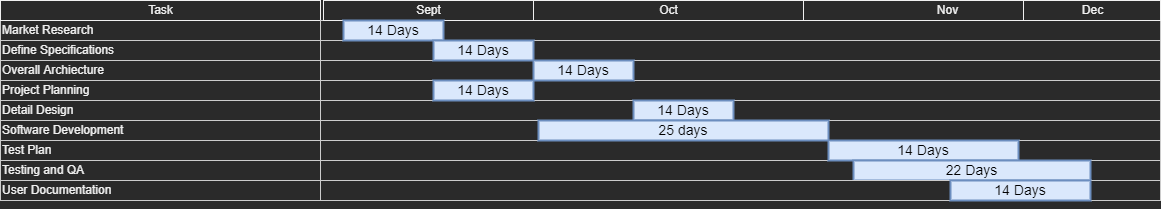

The diagram above was exported from draw.io. Its source (the exported page's mxGraphModel, read from the mxfile embedded in the PNG):
<mxGraphModel dx="2062" dy="1114" grid="1" gridSize="10" guides="1" tooltips="1" connect="0" arrows="1" fold="1" page="1" pageScale="1.5" pageWidth="1169" pageHeight="827" background="none" math="0" shadow="0">
  <root>
    <mxCell id="0" style=";html=1;" />
    <mxCell id="1" style=";html=1;" parent="0" />
    <mxCell id="75" value="Market Research" style="align=left;strokeColor=#CCCCCC;html=1;" parent="1" vertex="1">
      <mxGeometry x="297.0000000000003" y="149.99999999999977" width="319.9999999999997" height="20.000000000000014" as="geometry" />
    </mxCell>
    <mxCell id="80" value="Define Specifications" style="align=left;strokeColor=#CCCCCC;html=1;" parent="1" vertex="1">
      <mxGeometry x="297" y="170.00000000000023" width="320" height="20" as="geometry" />
    </mxCell>
    <mxCell id="85" value="Overall Archiecture" style="align=left;strokeColor=#CCCCCC;html=1;" parent="1" vertex="1">
      <mxGeometry x="296.9999999999999" y="190.00000000000023" width="320.0000000000001" height="20" as="geometry" />
    </mxCell>
    <mxCell id="90" value="Project Planning" style="align=left;strokeColor=#CCCCCC;html=1;" parent="1" vertex="1">
      <mxGeometry x="296.9999999999999" y="210.00000000000045" width="320.0000000000001" height="20" as="geometry" />
    </mxCell>
    <mxCell id="95" value="Detail Design" style="align=left;strokeColor=#CCCCCC;html=1;" parent="1" vertex="1">
      <mxGeometry x="297.0000000000006" y="230.00000000000068" width="319.9999999999994" height="20" as="geometry" />
    </mxCell>
    <mxCell id="100" value="Software Development" style="align=left;strokeColor=#CCCCCC;html=1;" parent="1" vertex="1">
      <mxGeometry x="297.0000000000006" y="250.00000000000057" width="319.9999999999994" height="20" as="geometry" />
    </mxCell>
    <mxCell id="2" value="Task" style="strokeWidth=1;fontStyle=0;html=1;" parent="1" vertex="1">
      <mxGeometry x="297" y="130" width="320" height="20" as="geometry" />
    </mxCell>
    <mxCell id="67c90442a009f359-289" value="Test Plan" style="align=left;strokeColor=#CCCCCC;html=1;" parent="1" vertex="1">
      <mxGeometry x="297.0000000000006" y="270.00000000000057" width="319.9999999999994" height="20" as="geometry" />
    </mxCell>
    <mxCell id="z5iilbq_5cF8R08CId2K-103" value="" style="edgeStyle=orthogonalEdgeStyle;rounded=0;orthogonalLoop=1;jettySize=auto;html=1;" edge="1" parent="1" source="67c90442a009f359-290" target="z5iilbq_5cF8R08CId2K-102">
      <mxGeometry relative="1" as="geometry" />
    </mxCell>
    <mxCell id="67c90442a009f359-290" value="Testing and QA" style="align=left;strokeColor=#CCCCCC;html=1;" parent="1" vertex="1">
      <mxGeometry x="297.0000000000006" y="290.00000000000057" width="319.9999999999994" height="20" as="geometry" />
    </mxCell>
    <mxCell id="67c90442a009f359-291" value="" style="align=left;strokeColor=#CCCCCC;html=1;" parent="1" vertex="1">
      <mxGeometry x="617" y="150" width="840" height="20" as="geometry" />
    </mxCell>
    <mxCell id="67c90442a009f359-285" value="Sept" style="strokeWidth=1;fontStyle=0;html=1;" parent="1" vertex="1">
      <mxGeometry x="620" y="130" width="210" height="20" as="geometry" />
    </mxCell>
    <mxCell id="67c90442a009f359-286" value="Oct" style="strokeWidth=1;fontStyle=0;html=1;" parent="1" vertex="1">
      <mxGeometry x="830" y="130" width="270" height="20" as="geometry" />
    </mxCell>
    <mxCell id="67c90442a009f359-287" value="Nov" style="strokeWidth=1;fontStyle=0;html=1;" parent="1" vertex="1">
      <mxGeometry x="1100" y="130" width="287" height="20" as="geometry" />
    </mxCell>
    <mxCell id="67c90442a009f359-288" value="Dec" style="strokeWidth=1;fontStyle=0;html=1;" parent="1" vertex="1">
      <mxGeometry x="1320" y="130" width="137" height="20" as="geometry" />
    </mxCell>
    <mxCell id="67c90442a009f359-292" value="" style="align=left;strokeColor=#CCCCCC;html=1;" parent="1" vertex="1">
      <mxGeometry x="617" y="170" width="840" height="20" as="geometry" />
    </mxCell>
    <mxCell id="67c90442a009f359-293" value="" style="align=left;strokeColor=#CCCCCC;html=1;" parent="1" vertex="1">
      <mxGeometry x="617" y="190" width="840" height="20" as="geometry" />
    </mxCell>
    <mxCell id="67c90442a009f359-294" value="" style="align=left;strokeColor=#CCCCCC;html=1;" parent="1" vertex="1">
      <mxGeometry x="617" y="210" width="840" height="20" as="geometry" />
    </mxCell>
    <mxCell id="67c90442a009f359-295" value="" style="align=left;strokeColor=#CCCCCC;html=1;" parent="1" vertex="1">
      <mxGeometry x="617" y="230" width="840" height="20" as="geometry" />
    </mxCell>
    <mxCell id="67c90442a009f359-296" value="" style="align=left;strokeColor=#CCCCCC;html=1;" parent="1" vertex="1">
      <mxGeometry x="617" y="250" width="840" height="20" as="geometry" />
    </mxCell>
    <mxCell id="67c90442a009f359-297" value="" style="align=left;strokeColor=#CCCCCC;html=1;" parent="1" vertex="1">
      <mxGeometry x="617" y="270" width="840" height="20" as="geometry" />
    </mxCell>
    <mxCell id="z5iilbq_5cF8R08CId2K-101" value="" style="edgeStyle=orthogonalEdgeStyle;rounded=0;orthogonalLoop=1;jettySize=auto;html=1;" edge="1" parent="1" source="67c90442a009f359-298" target="z5iilbq_5cF8R08CId2K-100">
      <mxGeometry relative="1" as="geometry" />
    </mxCell>
    <mxCell id="67c90442a009f359-298" value="" style="align=left;strokeColor=#CCCCCC;html=1;" parent="1" vertex="1">
      <mxGeometry x="617" y="290" width="840" height="20" as="geometry" />
    </mxCell>
    <mxCell id="67c90442a009f359-299" value="14 Days" style="whiteSpace=wrap;html=1;strokeWidth=2;fillColor=#dae8fc;fontSize=14;align=center;strokeColor=#6c8ebf;fontColor=#000000;" parent="1" vertex="1">
      <mxGeometry x="640" y="150" width="100" height="20" as="geometry" />
    </mxCell>
    <mxCell id="67c90442a009f359-300" value="14 Days" style="whiteSpace=wrap;html=1;strokeWidth=2;fillColor=#dae8fc;fontSize=14;align=center;strokeColor=#6c8ebf;fontColor=#000000;" parent="1" vertex="1">
      <mxGeometry x="730" y="170" width="100" height="20" as="geometry" />
    </mxCell>
    <mxCell id="67c90442a009f359-301" value="14 Days" style="whiteSpace=wrap;html=1;strokeWidth=2;fillColor=#dae8fc;fontSize=14;align=center;strokeColor=#6c8ebf;fontColor=#000000;" parent="1" vertex="1">
      <mxGeometry x="830" y="190" width="100" height="20" as="geometry" />
    </mxCell>
    <mxCell id="67c90442a009f359-302" value="14 Days" style="whiteSpace=wrap;html=1;strokeWidth=2;fillColor=#dae8fc;fontSize=14;align=center;strokeColor=#6c8ebf;fontColor=#000000;" parent="1" vertex="1">
      <mxGeometry x="730" y="210" width="100" height="20" as="geometry" />
    </mxCell>
    <mxCell id="67c90442a009f359-303" value="14 Days" style="whiteSpace=wrap;html=1;strokeWidth=2;fillColor=#dae8fc;fontSize=14;align=center;strokeColor=#6c8ebf;fontColor=#000000;" parent="1" vertex="1">
      <mxGeometry x="930" y="230" width="100" height="20" as="geometry" />
    </mxCell>
    <object label="25 days" id="67c90442a009f359-304">
      <mxCell style="whiteSpace=wrap;html=1;strokeWidth=2;fillColor=#dae8fc;fontSize=14;align=center;strokeColor=#6c8ebf;fontColor=#000000;" parent="1" vertex="1">
        <mxGeometry x="835" y="250" width="290" height="20" as="geometry" />
      </mxCell>
    </object>
    <mxCell id="67c90442a009f359-305" value="14 Days" style="whiteSpace=wrap;html=1;strokeWidth=2;fontSize=14;align=center;fillColor=#dae8fc;strokeColor=#6c8ebf;fontColor=#000000;" parent="1" vertex="1">
      <mxGeometry x="1125" y="270" width="190" height="20" as="geometry" />
    </mxCell>
    <mxCell id="67c90442a009f359-306" value="22 Days" style="whiteSpace=wrap;html=1;strokeWidth=2;fillColor=#dae8fc;fontSize=14;align=center;strokeColor=#6c8ebf;fontColor=#000000;" parent="1" vertex="1">
      <mxGeometry x="1150" y="290" width="237" height="20" as="geometry" />
    </mxCell>
    <mxCell id="z5iilbq_5cF8R08CId2K-100" value="" style="align=left;strokeColor=#CCCCCC;html=1;" vertex="1" parent="1">
      <mxGeometry x="617" y="310" width="840" height="20" as="geometry" />
    </mxCell>
    <mxCell id="z5iilbq_5cF8R08CId2K-102" value="User Documentation" style="align=left;strokeColor=#CCCCCC;html=1;" vertex="1" parent="1">
      <mxGeometry x="297.0000000000007" y="310.00000000000057" width="319.9999999999994" height="20" as="geometry" />
    </mxCell>
    <mxCell id="z5iilbq_5cF8R08CId2K-105" value="14 Days" style="whiteSpace=wrap;html=1;strokeWidth=2;fillColor=#dae8fc;fontSize=14;align=center;strokeColor=#6c8ebf;fontColor=#000000;" vertex="1" parent="1">
      <mxGeometry x="1247" y="310" width="140" height="20" as="geometry" />
    </mxCell>
  </root>
</mxGraphModel>